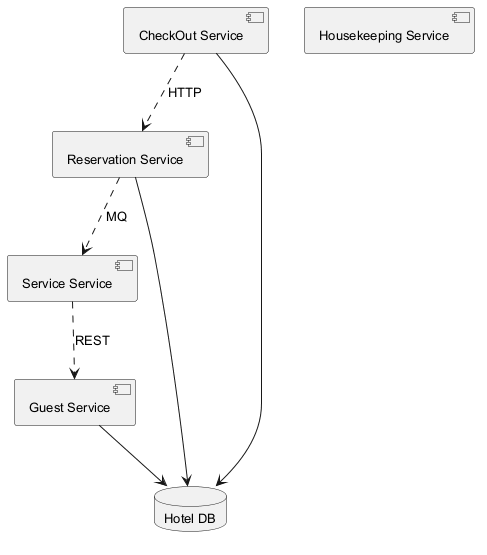

The diagram above was rendered by PlantUML. Its source (embedded in the PNG):
@startuml
skinparam monochrome true
skinparam defaultFontSize 13
component "Service Service" as C_ServiceService
component "CheckOut Service" as C_CheckOutService
component "Guest Service" as C_GuestService
component "Reservation Service" as C_ReservationService
component "Housekeeping Service" as C_HousekeepingService
database "Hotel DB" as DB_hotel
C_CheckOutService --> DB_hotel
C_GuestService --> DB_hotel
C_ReservationService --> DB_hotel
C_ReservationService ..> C_ServiceService : MQ
C_CheckOutService ..> C_ReservationService : HTTP
C_ServiceService ..> C_GuestService : REST
@enduml